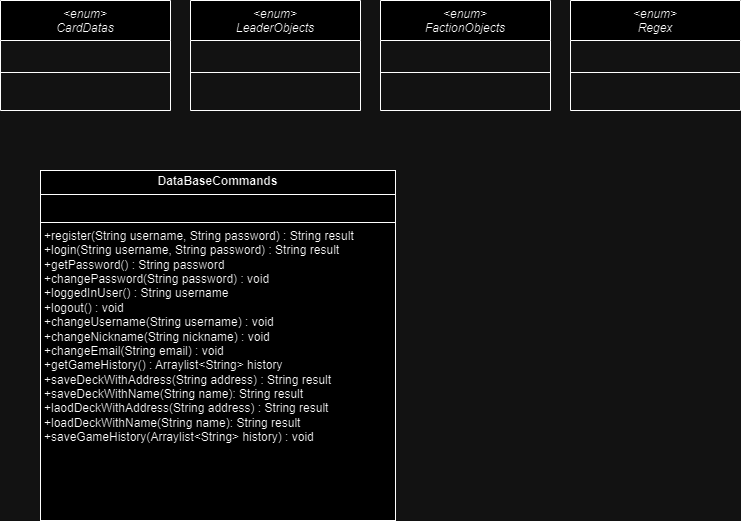

The diagram above was exported from draw.io. Its source (the exported page's mxGraphModel, read from the mxfile embedded in the PNG):
<mxGraphModel dx="847" dy="738" grid="1" gridSize="10" guides="1" tooltips="1" connect="1" arrows="1" fold="1" page="1" pageScale="1" pageWidth="827" pageHeight="1169" math="0" shadow="0">
  <root>
    <mxCell id="0" />
    <mxCell id="1" parent="0" />
    <mxCell id="xP4j_Bz_poKg2UuKJJF5-1" value="&lt;enum&gt;&#10;CardDatas" style="swimlane;fontStyle=2;align=center;verticalAlign=top;childLayout=stackLayout;horizontal=1;startSize=40;horizontalStack=0;resizeParent=1;resizeLast=0;collapsible=1;marginBottom=0;rounded=0;shadow=0;strokeWidth=1;" parent="1" vertex="1">
      <mxGeometry x="850" y="190" width="170" height="110" as="geometry">
        <mxRectangle x="230" y="140" width="160" height="26" as="alternateBounds" />
      </mxGeometry>
    </mxCell>
    <mxCell id="xP4j_Bz_poKg2UuKJJF5-2" value="" style="line;html=1;strokeWidth=1;align=left;verticalAlign=middle;spacingTop=-1;spacingLeft=3;spacingRight=3;rotatable=0;labelPosition=right;points=[];portConstraint=eastwest;" parent="xP4j_Bz_poKg2UuKJJF5-1" vertex="1">
      <mxGeometry y="40" width="170" height="64" as="geometry" />
    </mxCell>
    <mxCell id="xP4j_Bz_poKg2UuKJJF5-3" value="&lt;enum&gt;&#10;LeaderObjects" style="swimlane;fontStyle=2;align=center;verticalAlign=top;childLayout=stackLayout;horizontal=1;startSize=40;horizontalStack=0;resizeParent=1;resizeLast=0;collapsible=1;marginBottom=0;rounded=0;shadow=0;strokeWidth=1;" parent="1" vertex="1">
      <mxGeometry x="1040" y="190" width="170" height="110" as="geometry">
        <mxRectangle x="230" y="140" width="160" height="26" as="alternateBounds" />
      </mxGeometry>
    </mxCell>
    <mxCell id="xP4j_Bz_poKg2UuKJJF5-4" value="" style="line;html=1;strokeWidth=1;align=left;verticalAlign=middle;spacingTop=-1;spacingLeft=3;spacingRight=3;rotatable=0;labelPosition=right;points=[];portConstraint=eastwest;" parent="xP4j_Bz_poKg2UuKJJF5-3" vertex="1">
      <mxGeometry y="40" width="170" height="64" as="geometry" />
    </mxCell>
    <mxCell id="xP4j_Bz_poKg2UuKJJF5-5" value="&lt;enum&gt;&#10;FactionObjects" style="swimlane;fontStyle=2;align=center;verticalAlign=top;childLayout=stackLayout;horizontal=1;startSize=40;horizontalStack=0;resizeParent=1;resizeLast=0;collapsible=1;marginBottom=0;rounded=0;shadow=0;strokeWidth=1;" parent="1" vertex="1">
      <mxGeometry x="1230" y="190" width="170" height="110" as="geometry">
        <mxRectangle x="230" y="140" width="160" height="26" as="alternateBounds" />
      </mxGeometry>
    </mxCell>
    <mxCell id="xP4j_Bz_poKg2UuKJJF5-6" value="" style="line;html=1;strokeWidth=1;align=left;verticalAlign=middle;spacingTop=-1;spacingLeft=3;spacingRight=3;rotatable=0;labelPosition=right;points=[];portConstraint=eastwest;" parent="xP4j_Bz_poKg2UuKJJF5-5" vertex="1">
      <mxGeometry y="40" width="170" height="64" as="geometry" />
    </mxCell>
    <mxCell id="xP4j_Bz_poKg2UuKJJF5-7" value="&lt;enum&gt;&#10;Regex" style="swimlane;fontStyle=2;align=center;verticalAlign=top;childLayout=stackLayout;horizontal=1;startSize=40;horizontalStack=0;resizeParent=1;resizeLast=0;collapsible=1;marginBottom=0;rounded=0;shadow=0;strokeWidth=1;" parent="1" vertex="1">
      <mxGeometry x="1420" y="190" width="170" height="110" as="geometry">
        <mxRectangle x="230" y="140" width="160" height="26" as="alternateBounds" />
      </mxGeometry>
    </mxCell>
    <mxCell id="xP4j_Bz_poKg2UuKJJF5-8" value="" style="line;html=1;strokeWidth=1;align=left;verticalAlign=middle;spacingTop=-1;spacingLeft=3;spacingRight=3;rotatable=0;labelPosition=right;points=[];portConstraint=eastwest;" parent="xP4j_Bz_poKg2UuKJJF5-7" vertex="1">
      <mxGeometry y="40" width="170" height="64" as="geometry" />
    </mxCell>
    <mxCell id="AaiGPiHqwmS3-vThBZLc-2" value="&lt;p style=&quot;margin:0px;margin-top:4px;text-align:center;&quot;&gt;&lt;b&gt;DataBaseCommands&lt;/b&gt;&lt;/p&gt;&lt;hr size=&quot;1&quot; style=&quot;border-style:solid;&quot;&gt;&lt;p style=&quot;margin:0px;margin-left:4px;&quot;&gt;&lt;br&gt;&lt;/p&gt;&lt;hr size=&quot;1&quot; style=&quot;border-style:solid;&quot;&gt;&lt;p style=&quot;margin:0px;margin-left:4px;&quot;&gt;+register(String username, String password) : String result&lt;/p&gt;&lt;p style=&quot;margin: 0px 0px 0px 4px;&quot;&gt;+login(String username, String password) : String result&lt;/p&gt;&lt;p style=&quot;margin: 0px 0px 0px 4px;&quot;&gt;+getPassword() : String password&lt;/p&gt;&lt;p style=&quot;margin: 0px 0px 0px 4px;&quot;&gt;+changePassword(String password) : void&lt;/p&gt;&lt;p style=&quot;margin: 0px 0px 0px 4px;&quot;&gt;+loggedInUser() : String username&lt;/p&gt;&lt;p style=&quot;margin: 0px 0px 0px 4px;&quot;&gt;+logout() : void&lt;/p&gt;&lt;p style=&quot;margin: 0px 0px 0px 4px;&quot;&gt;+changeUsername(String username) : void&lt;br&gt;&lt;/p&gt;&lt;p style=&quot;margin: 0px 0px 0px 4px;&quot;&gt;+changeNickname(String nickname) : void&lt;br&gt;&lt;/p&gt;&lt;p style=&quot;margin: 0px 0px 0px 4px;&quot;&gt;+changeEmail(String email) : void&lt;br&gt;&lt;/p&gt;&lt;p style=&quot;margin: 0px 0px 0px 4px;&quot;&gt;+getGameHistory() : Arraylist&amp;lt;String&amp;gt; history&lt;/p&gt;&lt;p style=&quot;margin: 0px 0px 0px 4px;&quot;&gt;+saveDeckWithAddress(String address) : String result&lt;/p&gt;&lt;p style=&quot;margin: 0px 0px 0px 4px;&quot;&gt;+saveDeckWithName(String name):&amp;nbsp;&lt;span style=&quot;background-color: initial;&quot;&gt;String result&lt;/span&gt;&lt;/p&gt;&lt;p style=&quot;margin: 0px 0px 0px 4px;&quot;&gt;+laodDeckWithAddress(String address) : String result&lt;/p&gt;&lt;p style=&quot;margin: 0px 0px 0px 4px;&quot;&gt;+loadDeckWithName(String name):&amp;nbsp;&lt;span style=&quot;background-color: initial;&quot;&gt;String result&lt;/span&gt;&lt;/p&gt;&lt;p style=&quot;margin: 0px 0px 0px 4px;&quot;&gt;+saveGameHistory(&lt;span style=&quot;background-color: initial;&quot;&gt;Arraylist&amp;lt;String&amp;gt; history&lt;/span&gt;&lt;span style=&quot;background-color: initial;&quot;&gt;) : void&lt;/span&gt;&lt;/p&gt;&lt;p style=&quot;margin: 0px 0px 0px 4px;&quot;&gt;&lt;br&gt;&lt;/p&gt;&lt;p style=&quot;margin: 0px 0px 0px 4px;&quot;&gt;&lt;br&gt;&lt;/p&gt;&lt;div&gt;&lt;br&gt;&lt;/div&gt;" style="verticalAlign=top;align=left;overflow=fill;html=1;whiteSpace=wrap;" parent="1" vertex="1">
      <mxGeometry x="890" y="360" width="355" height="350" as="geometry" />
    </mxCell>
  </root>
</mxGraphModel>